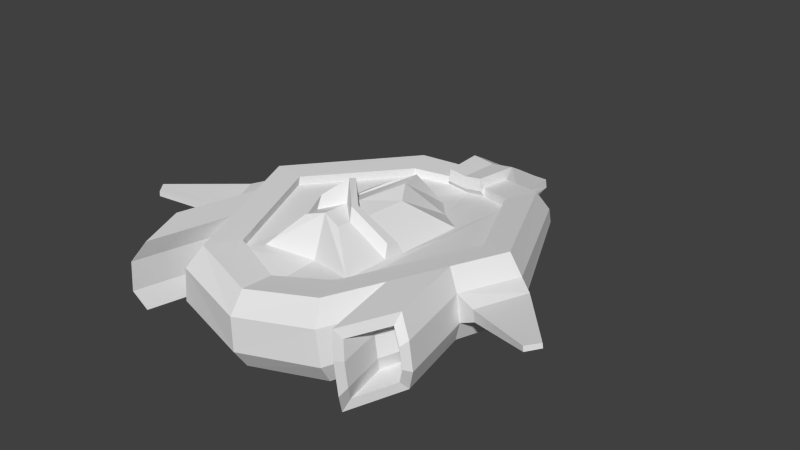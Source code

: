 # Source: enemyS5.blend  (saved by Blender 2.76.0; exported with 4.5.12 LTS)
import bpy
from mathutils import Matrix  # noqa: F401  (used for matrix-valued properties, if any)

bpy.ops.wm.read_factory_settings(use_empty=True)
scene = bpy.context.scene
scene.name = 'Scene'

# ---- collections
col_collection_1 = bpy.data.collections.new('Collection 1'); scene.collection.children.link(col_collection_1)

# ---- world
world_world = bpy.data.worlds.new('World'); scene.world = world_world
world_world.color = (0.05088, 0.05088, 0.05088)
world_world.use_sun_shadow = False
world_world.sun_shadow_jitter_overblur = 0.0
world_world.cycles.sampling_method = 'MANUAL'
world_world.cycles.sample_map_resolution = 256

# ---- meshes
me_cube = bpy.data.meshes.new('Cube')
me_cube.from_pydata([(-0.8749, -3.824e-08, -0.1437), (-0.828, 0.00228, 0.2463), (-0.462, 0.8646, -0.1934), (-0.4218, 0.8653, 0.1407), (-0.462, -0.9583, -0.1934), (-0.4084, -0.9543, 0.2526), (-0.9294, -4.062e-08, -0.01306), (-0.9118, -0.004966, 0.1325), (-0.4717, 0.9382, 0.01802), (-0.4819, 0.9449, -0.0669), (-0.7774, -0.6125, 0.1149), (-0.6676, -0.863, 0.1165), (-0.7919, -0.6093, -0.00523), (-0.6838, -0.8602, -0.01824), (-0.6238, -0.819, 0.1988), (-0.7251, -0.5879, 0.1973), (-0.4571, -1.042, 0.1393), (-0.4819, -1.039, -0.0669), (-0.6598, 0.00228, 0.2261), (-0.3364, 0.6704, 0.142), (-0.7608, -0.5899, -0.09894), (-0.661, -0.8214, -0.1109), (-0.7197, -1.093, -0.1039), (-0.3256, -0.7595, 0.231), (-0.6662, -0.000896, 0.1725), (-0.3428, 0.6672, 0.08843), (-0.8195, -0.8618, -0.09188), (-0.7838, -0.8598, 0.2043), (-0.6824, -1.091, 0.2059), (-0.3321, -0.7626, 0.1775), (-0.1503, 0.9583, -0.2265), (-0.7425, -1.132, -0.01118), (-0.8506, -0.8812, 0.001832), (-0.1466, 0.9589, 0.1076), (-0.1836, 1.039, -0.1028), (-0.7262, -1.135, 0.1236), (-0.1734, 1.032, -0.01787), (-0.8361, -0.8844, 0.122), (-0.8612, -0.8434, 0.1469), (-0.1172, 0.764, 0.1156), (-0.7096, -1.189, 0.1492), (-0.1236, 0.7608, 0.06205), (-0.07111, 1.013, -0.3405), (-0.8811, -0.839, -0.01886), (-0.732, -1.185, -0.03681), (-0.1394, 1.017, 0.1674), (-0.1357, 1.437, -0.1219), (-0.6492, -1.128, 0.2626), (-0.129, 1.435, -0.06675), (-0.789, -0.8095, 0.2605), (-0.8382, -0.8123, -0.1481), (-0.1094, 0.7319, 0.1807), (-0.7006, -1.132, -0.1647), (-0.1188, 0.7273, 0.1025), (-0.5997, -0.6388, -0.1769), (-0.7373, -0.3194, -0.1603), (-0.6881, -0.3166, 0.2484), (-0.5482, -0.6354, 0.2505), (-0.6311, -0.6924, -0.04895), (-0.7802, -0.3462, -0.031), (-0.6087, -0.6961, 0.137), (-0.7603, -0.3505, 0.1347), (-0.5484, -0.2516, 0.2277), (-0.437, -0.5055, 0.2294), (-0.5548, -0.2548, 0.1742), (-0.4435, -0.5087, 0.1759), (-4.189e-08, 0.9583, -0.2445), (-3.326e-08, 0.7608, 0.04745), (-4.426e-08, 1.013, -0.3584), (-4.445e-08, 1.017, 0.1495), (-6.283e-08, 1.437, -0.1354), (-6.272e-08, 1.435, -0.08016), (-3.199e-08, 0.7319, 0.1661), (-3.179e-08, 0.7273, 0.08785), (4.696e-08, -1.074, -0.2445), (4.678e-08, -1.07, 0.2015), (5.047e-08, -1.155, -0.1222), (5.06e-08, -1.158, 0.084), (3.827e-08, -0.8755, 0.1901), (3.841e-08, -0.8786, 0.1365), (-0.296, 0.2473, 0.1095), (-0.2889, -0.6362, 0.1684), (-0.13, 0.3721, 0.08951), (0.0, 0.5203, 0.07043), (0.0, -0.566, 0.1418), (-0.1189, -0.001277, 0.3132), (-0.1142, -0.5038, 0.3524), (-0.03967, 0.1235, 0.3486), (0.0, 0.2717, 0.3388), (0.0, -0.4765, 0.3862), (-0.3378, 0.05353, 0.1298), (-0.3343, -0.4543, 0.1595), (-0.2927, -0.2049, 0.1369), (-0.2903, -0.3444, 0.1565), (-0.1167, -0.3195, 0.3314), (-0.1151, -0.415, 0.3444), (0.0, -0.3112, 0.3759), (0.0, -0.2158, 0.3592), (-1.013, -0.0673, 0.04028), (-1.005, -0.07158, 0.1036), (-0.8839, -0.3659, 0.0248), (-0.8753, -0.3697, 0.09688), (-1.34, -0.4634, 0.1156), (-1.336, -0.4645, 0.1443), (-1.282, -0.5373, 0.1086), (-1.278, -0.5382, 0.1412), (-0.2832, -0.2415, 0.2156), (-0.2808, -0.315, 0.2353), (-0.1072, -0.3403, 0.4101), (-0.1056, -0.3906, 0.4232), (0.0, -0.2869, 0.5141), (0.0, -0.2366, 0.4974), (-0.1323, 1.296, 0.008384), (0.0, 1.296, -0.006607), (-0.1455, 1.255, -0.04406), (-0.1651, 1.062, -0.02251), (0.0, 1.102, 0.1036), (-0.1373, 1.102, 0.1212)], [], [(7, 1, 3, 8), (35, 28, 14, 11), (27, 37, 10, 15), (61, 56, 1, 7), (77, 75, 5, 16), (74, 76, 17, 4), (76, 77, 16, 17), (55, 59, 6, 0), (7, 6, 98, 99), (37, 32, 12, 10), (40, 47, 28, 35), (13, 11, 10, 12), (11, 14, 15, 10), (0, 6, 9, 2), (6, 7, 8, 9), (31, 35, 11, 13), (33, 3, 19, 39), (21, 13, 12, 20), (3, 1, 18, 19), (57, 5, 23, 63), (32, 26, 20, 12), (52, 44, 31, 22), (19, 18, 24, 25), (63, 23, 29, 65), (50, 52, 22, 26), (39, 19, 25, 41), (44, 40, 35, 31), (55, 54, 52, 50), (115, 117, 112, 114), (9, 8, 36, 34), (39, 41, 53, 51), (2, 9, 34, 30), (34, 36, 115, 114, 48, 46), (8, 3, 33, 36), (61, 59, 43, 38), (72, 51, 53, 73), (69, 45, 51, 72), (67, 41, 82, 83), (49, 38, 37, 27), (0, 2, 30, 66, 74, 4, 54, 55), (59, 55, 50, 43), (56, 61, 38, 49), (38, 43, 32, 37), (66, 30, 42, 68), (42, 30, 46), (33, 39, 51, 45), (57, 56, 49, 47), (18, 62, 64, 24), (62, 63, 65, 64), (1, 56, 62, 18), (56, 57, 63, 62), (17, 16, 60, 58), (58, 60, 40, 44), (4, 17, 58, 54), (54, 58, 44, 52), (16, 5, 57, 60), (60, 57, 47, 40), (26, 22, 21, 20), (41, 67, 73, 53), (112, 117, 116, 113), (42, 46, 70, 68), (46, 48, 71, 70), (43, 50, 26, 32), (25, 24, 64, 65, 29, 91, 90), (5, 75, 78, 23), (23, 78, 79, 29), (47, 49, 27, 28), (22, 31, 13, 21), (28, 27, 15, 14), (93, 81, 86, 95), (91, 29, 81, 93), (41, 25, 80, 82), (29, 79, 84, 81), (96, 95, 86, 89), (82, 80, 85, 87), (81, 84, 89, 86), (83, 82, 87, 88), (25, 90, 92, 80), (90, 91, 93, 92), (80, 92, 94, 85), (95, 96, 110, 109), (97, 94, 108, 111), (87, 85, 94, 97, 88), (100, 101, 105, 104), (61, 7, 99, 101), (59, 61, 101, 100), (6, 59, 100, 98), (104, 105, 103, 102), (98, 100, 104, 102), (101, 99, 103, 105), (99, 98, 102, 103), (106, 107, 109, 108), (111, 108, 109, 110), (93, 95, 109, 107), (92, 93, 107, 106), (94, 92, 106, 108), (30, 34, 46), (114, 112, 48), (48, 112, 113, 71), (36, 33, 45, 117, 115), (117, 45, 69, 116)])
_uv = me_cube.uv_layers.new(name='UVMap')
_uv.uv.foreach_set('vector', [0.4194, 0.33, 0.4165, 0.2948, 0.6722, 0.2623, 0.6833, 0.2931, 0.7954, 0.02676, 0.8255, 0.0002482, 0.8908, 0.04318, 0.878, 0.05432, 0.9548, 0.0002482, 0.9918, 0.03814, 0.907, 0.06461, 0.9041, 0.06207, 0.3153, 0.328, 0.3203, 0.2816, 0.4165, 0.2948, 0.4194, 0.33, 0.1588, 0.008121, 0.1902, 0.02012, 0.1761, 0.1114, 0.1468, 0.1043, 0.08261, 0.0002484, 0.1132, 0.0002482, 0.1086, 0.1009, 0.07824, 0.1003, 0.1132, 0.0002482, 0.1588, 0.008121, 0.1468, 0.1043, 0.1086, 0.1009, 0.3375, 0.4214, 0.3238, 0.3819, 0.4267, 0.3658, 0.4328, 0.4007, 0.6802, 0.7113, 0.7265, 0.7113, 0.7103, 0.7453, 0.6923, 0.7457, 0.9918, 0.03814, 0.9998, 0.1076, 0.9068, 0.06942, 0.907, 0.06461, 0.8905, 0.4684, 0.8792, 0.5041, 0.8671, 0.4882, 0.8752, 0.4617, 0.5209, 0.7857, 0.5219, 0.8224, 0.448, 0.819, 0.4469, 0.7862, 0.5219, 0.8224, 0.5146, 0.8493, 0.4464, 0.8462, 0.448, 0.819, 0.4328, 0.4007, 0.4267, 0.3658, 0.6897, 0.3118, 0.6983, 0.3488, 0.4267, 0.3658, 0.4194, 0.33, 0.6833, 0.2931, 0.6897, 0.3118, 0.7846, 0.08164, 0.7954, 0.02676, 0.878, 0.05432, 0.8729, 0.07834, 0.7243, 0.2247, 0.6722, 0.2623, 0.6448, 0.2188, 0.6976, 0.1835, 0.5147, 0.7585, 0.5209, 0.7857, 0.4469, 0.7862, 0.4464, 0.759, 0.6722, 0.2623, 0.4165, 0.2948, 0.4169, 0.2562, 0.6448, 0.2188, 0.2015, 0.222, 0.1761, 0.1114, 0.2234, 0.1258, 0.2657, 0.2003, 0.9998, 0.1076, 0.9563, 0.1542, 0.9053, 0.07141, 0.9068, 0.06942, 0.8789, 0.3821, 0.889, 0.4181, 0.8743, 0.4244, 0.8669, 0.3977, 0.6448, 0.2188, 0.4169, 0.2562, 0.4176, 0.2409, 0.6394, 0.2051, 0.2657, 0.2003, 0.2234, 0.1258, 0.2381, 0.122, 0.2764, 0.189, 0.7863, 0.3821, 0.8789, 0.3821, 0.8669, 0.3977, 0.7997, 0.3977, 0.6976, 0.1835, 0.6448, 0.2188, 0.6394, 0.2051, 0.6906, 0.1728, 0.889, 0.4181, 0.8905, 0.4684, 0.8752, 0.4617, 0.8743, 0.4244, 0.3375, 0.4214, 0.2654, 0.4937, 0.1201, 0.5193, 0.1922, 0.447, 0.7001, 0.6077, 0.673, 0.5722, 0.7241, 0.5608, 0.7316, 0.5782, 0.6897, 0.3118, 0.6833, 0.2931, 0.7472, 0.2618, 0.7577, 0.284, 0.5943, 0.6058, 0.5838, 0.6176, 0.5844, 0.6043, 0.59, 0.5915, 0.6983, 0.3488, 0.6897, 0.3118, 0.7577, 0.284, 0.7841, 0.319, 0.7085, 0.6351, 0.6867, 0.6203, 0.7001, 0.6077, 0.7316, 0.5782, 0.7581, 0.5533, 0.7678, 0.561, 0.6833, 0.2931, 0.6722, 0.2623, 0.7243, 0.2247, 0.7472, 0.2618, 0.3153, 0.328, 0.3238, 0.3819, 0.1744, 0.4119, 0.1627, 0.366, 0.5683, 0.5764, 0.59, 0.5915, 0.5844, 0.6043, 0.5574, 0.5961, 0.6389, 0.5338, 0.652, 0.5768, 0.59, 0.5915, 0.5683, 0.5764, 0.4459, 0.7586, 0.4456, 0.7922, 0.3402, 0.7939, 0.3405, 0.7585, 0.7868, 0.5016, 0.7858, 0.4646, 0.7995, 0.4589, 0.8, 0.4864, 0.2908, 0.5198, 0.5499, 0.6323, 0.5521, 0.758, 0.5499, 0.758, 0.0002482, 0.758, 0.03162, 0.6323, 0.118, 0.5948, 0.2044, 0.5573, 0.3238, 0.3819, 0.3375, 0.4214, 0.1922, 0.447, 0.1744, 0.4119, 0.3203, 0.2816, 0.3153, 0.328, 0.1627, 0.366, 0.1658, 0.3263, 0.7858, 0.4646, 0.7846, 0.4191, 0.7987, 0.4252, 0.7995, 0.4589, 0.776, 0.7108, 0.7329, 0.6771, 0.7814, 0.6697, 0.8025, 0.6767, 0.7814, 0.6697, 0.7329, 0.6771, 0.7678, 0.561, 0.6447, 0.5988, 0.5943, 0.6058, 0.59, 0.5915, 0.652, 0.5768, 0.2015, 0.222, 0.3203, 0.2816, 0.1658, 0.3263, 0.08881, 0.3426, 0.4169, 0.2562, 0.3374, 0.2385, 0.3427, 0.2241, 0.4176, 0.2409, 0.3374, 0.2385, 0.2657, 0.2003, 0.2764, 0.189, 0.3427, 0.2241, 0.4165, 0.2948, 0.3203, 0.2816, 0.3374, 0.2385, 0.4169, 0.2562, 0.3203, 0.2816, 0.2015, 0.222, 0.2657, 0.2003, 0.3374, 0.2385, 0.1086, 0.1009, 0.1468, 0.1043, 0.1453, 0.2148, 0.08235, 0.1921, 0.08235, 0.1921, 0.1453, 0.2148, 0.05543, 0.3383, 0.02057, 0.3159, 0.07824, 0.1003, 0.1086, 0.1009, 0.08235, 0.1921, 0.04831, 0.1727, 0.04831, 0.1727, 0.08235, 0.1921, 0.02057, 0.3159, 0.0002482, 0.2906, 0.1468, 0.1043, 0.1761, 0.1114, 0.2015, 0.222, 0.1453, 0.2148, 0.1453, 0.2148, 0.2015, 0.222, 0.08881, 0.3426, 0.05543, 0.3383, 0.9563, 0.1542, 0.8052, 0.1183, 0.8815, 0.09245, 0.9053, 0.07141, 0.5838, 0.6176, 0.5526, 0.6089, 0.5574, 0.5961, 0.5844, 0.6043, 0.7241, 0.5608, 0.673, 0.5722, 0.6678, 0.531, 0.7374, 0.5243, 0.7814, 0.6697, 0.7678, 0.561, 0.8025, 0.5359, 0.8025, 0.6767, 0.7678, 0.561, 0.7581, 0.5533, 0.7839, 0.5198, 0.8025, 0.5359, 0.7846, 0.4191, 0.7863, 0.3821, 0.7997, 0.3977, 0.7987, 0.4252, 0.4451, 0.852, 0.2379, 0.9397, 0.1694, 0.9093, 0.1008, 0.8791, 0.03186, 0.8493, 0.1156, 0.8492, 0.2534, 0.8503, 0.1761, 0.1114, 0.1902, 0.02012, 0.2314, 0.03811, 0.2234, 0.1258, 0.2234, 0.1258, 0.2314, 0.03811, 0.2442, 0.0373, 0.2381, 0.122, 0.8792, 0.5041, 0.7868, 0.5016, 0.8, 0.4864, 0.8671, 0.4882, 0.8052, 0.1183, 0.7846, 0.08164, 0.8729, 0.07834, 0.8815, 0.09245, 0.8255, 0.0002482, 0.9548, 0.0002482, 0.9041, 0.06207, 0.8908, 0.04318, 0.894, 0.3816, 0.816, 0.3667, 0.8511, 0.3064, 0.8859, 0.3096, 0.1156, 0.8492, 0.03186, 0.8493, 0.06607, 0.8373, 0.1453, 0.837, 0.4456, 0.7922, 0.4451, 0.852, 0.3398, 0.8391, 0.3402, 0.7939, 0.03186, 0.8493, 0.0002482, 0.7588, 0.06589, 0.7585, 0.06607, 0.8373, 0.9156, 0.2765, 0.8859, 0.3096, 0.8511, 0.3064, 0.8485, 0.2765, 0.7569, 0.9357, 0.7427, 0.9818, 0.6701, 0.9158, 0.6755, 0.896, 0.816, 0.3667, 0.7846, 0.2851, 0.8485, 0.2765, 0.8511, 0.3064, 0.7663, 0.9001, 0.7569, 0.9357, 0.6755, 0.896, 0.6774, 0.8854, 0.4451, 0.852, 0.2534, 0.8503, 0.1835, 0.8378, 0.3398, 0.8391, 0.2534, 0.8503, 0.1156, 0.8492, 0.1453, 0.837, 0.1835, 0.8378, 0.7427, 0.9818, 0.5831, 0.9818, 0.5526, 0.9049, 0.6701, 0.9158, 0.8506, 0.2488, 0.8127, 0.276, 0.7941, 0.2412, 0.832, 0.2397, 0.7846, 0.1958, 0.8295, 0.2068, 0.8262, 0.229, 0.7846, 0.23, 0.6755, 0.896, 0.6701, 0.9158, 0.5526, 0.9049, 0.5852, 0.8744, 0.6774, 0.8854, 0.5874, 0.8265, 0.5971, 0.8083, 0.6861, 0.861, 0.6926, 0.8739, 0.5714, 0.7795, 0.6802, 0.7113, 0.6923, 0.7457, 0.5971, 0.8083, 0.5526, 0.8245, 0.5714, 0.7795, 0.5971, 0.8083, 0.5874, 0.8265, 0.7265, 0.7113, 0.8237, 0.7921, 0.7923, 0.8163, 0.7103, 0.7453, 0.6926, 0.8739, 0.6861, 0.861, 0.6926, 0.8486, 0.6979, 0.8491, 0.7103, 0.7453, 0.7923, 0.8163, 0.6926, 0.8739, 0.6979, 0.8491, 0.5971, 0.8083, 0.6923, 0.7457, 0.6926, 0.8486, 0.6861, 0.861, 0.6923, 0.7457, 0.7103, 0.7453, 0.6979, 0.8491, 0.6926, 0.8486, 0.8769, 0.1781, 0.8811, 0.1959, 0.832, 0.2397, 0.8262, 0.229, 0.7846, 0.23, 0.8262, 0.229, 0.832, 0.2397, 0.7941, 0.2412, 0.9065, 0.1943, 0.8506, 0.2488, 0.832, 0.2397, 0.8811, 0.1959, 0.8853, 0.1547, 0.9065, 0.1943, 0.8811, 0.1959, 0.8769, 0.1781, 0.8295, 0.2068, 0.8853, 0.1547, 0.8769, 0.1781, 0.8262, 0.229, 0.7329, 0.6771, 0.7085, 0.6351, 0.7678, 0.561, 0.7316, 0.5782, 0.7241, 0.5608, 0.7581, 0.5533, 0.7581, 0.5533, 0.7241, 0.5608, 0.7374, 0.5243, 0.7839, 0.5198, 0.6867, 0.6203, 0.6447, 0.5988, 0.652, 0.5768, 0.673, 0.5722, 0.7001, 0.6077, 0.673, 0.5722, 0.652, 0.5768, 0.6389, 0.5338, 0.6678, 0.531])
me_cube.use_remesh_preserve_volume = False
me_cube.use_remesh_preserve_attributes = False
me_cube.use_mirror_vertex_groups = False
me_cube.update()

# ---- objects
ob_cube = bpy.data.objects.new('Cube', me_cube)

# ---- transforms, parenting, visibility, modifiers, constraints
ob_cube.location = (0.0, 0.0, 0.0)
ob_cube.lineart.crease_threshold = 0.0
_m = ob_cube.modifiers.new('Mirror', 'MIRROR')
_m.use_clip = True

# ---- collection membership
col_collection_1.objects.link(ob_cube)

# ---- scene / render settings (as saved in the file)
scene.frame_start = 1; scene.frame_end = 250; scene.frame_set(1)
scene.render.engine = 'BLENDER_EEVEE_NEXT'
scene.render.resolution_percentage = 50
scene.render.dither_intensity = 0.0
scene.cycles.use_denoising = False
scene.cycles.samples = 10
scene.cycles.sampling_pattern = 'TABULATED_SOBOL'
scene.cycles.light_sampling_threshold = 0.0
scene.cycles.use_adaptive_sampling = False
scene.cycles.use_light_tree = False
scene.cycles.blur_glossy = 0.0
scene.cycles.pixel_filter_type = 'GAUSSIAN'
scene.cycles.sample_clamp_indirect = 0.0
scene.view_settings.view_transform = 'Standard'
bpy.context.view_layer.update()

# ---- added for rendering (the .blend has no active camera and no usable light): camera, sun
cam_auto = bpy.data.cameras.new('AutoCamera')
cam_auto.lens = 50.0
cam_auto.sensor_width = 36.0
cam_auto.clip_end = 1000.0
ob_auto_camera = bpy.data.objects.new('AutoCamera', cam_auto)
scene.collection.objects.link(ob_auto_camera)
ob_auto_camera.location = (3.56426, -4.15295, 2.92925)
ob_auto_camera.rotation_euler = (1.09748, -7.21219e-08, 0.694738)
scene.camera = ob_auto_camera
light_auto_sun = bpy.data.lights.new('AutoSun', 'SUN')
light_auto_sun.energy = 3.0
light_auto_sun.angle = 0.0523599
ob_auto_sun = bpy.data.objects.new('AutoSun', light_auto_sun)
scene.collection.objects.link(ob_auto_sun)
ob_auto_sun.rotation_euler = (0.872665, 0.174533, 0.523599)
bpy.context.view_layer.update()
